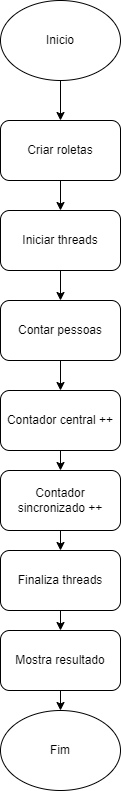

The diagram above was exported from draw.io. Its source (the exported page's mxGraphModel, read from the mxfile embedded in the PNG):
<mxGraphModel dx="1920" dy="895" grid="1" gridSize="10" guides="1" tooltips="1" connect="1" arrows="1" fold="1" page="1" pageScale="1" pageWidth="827" pageHeight="1169" math="0" shadow="0">
  <root>
    <mxCell id="0" />
    <mxCell id="1" parent="0" />
    <mxCell id="_IcdnwpZyxFeYhJpSd3E-78" style="edgeStyle=orthogonalEdgeStyle;rounded=0;orthogonalLoop=1;jettySize=auto;html=1;exitX=0.5;exitY=1;exitDx=0;exitDy=0;" edge="1" parent="1" source="_IcdnwpZyxFeYhJpSd3E-76" target="_IcdnwpZyxFeYhJpSd3E-77">
      <mxGeometry relative="1" as="geometry" />
    </mxCell>
    <mxCell id="_IcdnwpZyxFeYhJpSd3E-76" value="Inicio" style="ellipse;whiteSpace=wrap;html=1;" vertex="1" parent="1">
      <mxGeometry x="354" y="20" width="120" height="80" as="geometry" />
    </mxCell>
    <mxCell id="_IcdnwpZyxFeYhJpSd3E-80" style="edgeStyle=orthogonalEdgeStyle;rounded=0;orthogonalLoop=1;jettySize=auto;html=1;exitX=0.5;exitY=1;exitDx=0;exitDy=0;entryX=0.5;entryY=0;entryDx=0;entryDy=0;" edge="1" parent="1" source="_IcdnwpZyxFeYhJpSd3E-77" target="_IcdnwpZyxFeYhJpSd3E-79">
      <mxGeometry relative="1" as="geometry" />
    </mxCell>
    <mxCell id="_IcdnwpZyxFeYhJpSd3E-77" value="Criar roletas" style="rounded=1;whiteSpace=wrap;html=1;" vertex="1" parent="1">
      <mxGeometry x="354" y="140" width="120" height="60" as="geometry" />
    </mxCell>
    <mxCell id="_IcdnwpZyxFeYhJpSd3E-82" style="edgeStyle=orthogonalEdgeStyle;rounded=0;orthogonalLoop=1;jettySize=auto;html=1;exitX=0.5;exitY=1;exitDx=0;exitDy=0;entryX=0.5;entryY=0;entryDx=0;entryDy=0;" edge="1" parent="1" source="_IcdnwpZyxFeYhJpSd3E-79" target="_IcdnwpZyxFeYhJpSd3E-81">
      <mxGeometry relative="1" as="geometry" />
    </mxCell>
    <mxCell id="_IcdnwpZyxFeYhJpSd3E-79" value="Iniciar threads" style="rounded=1;whiteSpace=wrap;html=1;" vertex="1" parent="1">
      <mxGeometry x="354" y="230" width="120" height="60" as="geometry" />
    </mxCell>
    <mxCell id="_IcdnwpZyxFeYhJpSd3E-84" style="edgeStyle=orthogonalEdgeStyle;rounded=0;orthogonalLoop=1;jettySize=auto;html=1;exitX=0.5;exitY=1;exitDx=0;exitDy=0;entryX=0.5;entryY=0;entryDx=0;entryDy=0;" edge="1" parent="1" source="_IcdnwpZyxFeYhJpSd3E-81" target="_IcdnwpZyxFeYhJpSd3E-83">
      <mxGeometry relative="1" as="geometry" />
    </mxCell>
    <mxCell id="_IcdnwpZyxFeYhJpSd3E-81" value="Contar pessoas" style="rounded=1;whiteSpace=wrap;html=1;" vertex="1" parent="1">
      <mxGeometry x="354" y="320" width="120" height="60" as="geometry" />
    </mxCell>
    <mxCell id="_IcdnwpZyxFeYhJpSd3E-86" style="edgeStyle=orthogonalEdgeStyle;rounded=0;orthogonalLoop=1;jettySize=auto;html=1;exitX=0.5;exitY=1;exitDx=0;exitDy=0;entryX=0.5;entryY=0;entryDx=0;entryDy=0;" edge="1" parent="1" source="_IcdnwpZyxFeYhJpSd3E-83" target="_IcdnwpZyxFeYhJpSd3E-85">
      <mxGeometry relative="1" as="geometry" />
    </mxCell>
    <mxCell id="_IcdnwpZyxFeYhJpSd3E-83" value="Contador central ++" style="rounded=1;whiteSpace=wrap;html=1;" vertex="1" parent="1">
      <mxGeometry x="354" y="410" width="120" height="60" as="geometry" />
    </mxCell>
    <mxCell id="_IcdnwpZyxFeYhJpSd3E-88" style="edgeStyle=orthogonalEdgeStyle;rounded=0;orthogonalLoop=1;jettySize=auto;html=1;exitX=0.5;exitY=1;exitDx=0;exitDy=0;entryX=0.5;entryY=0;entryDx=0;entryDy=0;" edge="1" parent="1" source="_IcdnwpZyxFeYhJpSd3E-85" target="_IcdnwpZyxFeYhJpSd3E-87">
      <mxGeometry relative="1" as="geometry" />
    </mxCell>
    <mxCell id="_IcdnwpZyxFeYhJpSd3E-85" value="Contador sincronizado ++" style="rounded=1;whiteSpace=wrap;html=1;" vertex="1" parent="1">
      <mxGeometry x="354" y="490" width="120" height="60" as="geometry" />
    </mxCell>
    <mxCell id="_IcdnwpZyxFeYhJpSd3E-92" style="edgeStyle=orthogonalEdgeStyle;rounded=0;orthogonalLoop=1;jettySize=auto;html=1;exitX=0.5;exitY=1;exitDx=0;exitDy=0;entryX=0.5;entryY=0;entryDx=0;entryDy=0;" edge="1" parent="1" source="_IcdnwpZyxFeYhJpSd3E-87" target="_IcdnwpZyxFeYhJpSd3E-89">
      <mxGeometry relative="1" as="geometry" />
    </mxCell>
    <mxCell id="_IcdnwpZyxFeYhJpSd3E-87" value="Finaliza threads" style="rounded=1;whiteSpace=wrap;html=1;" vertex="1" parent="1">
      <mxGeometry x="354" y="570" width="120" height="60" as="geometry" />
    </mxCell>
    <mxCell id="_IcdnwpZyxFeYhJpSd3E-91" style="edgeStyle=orthogonalEdgeStyle;rounded=0;orthogonalLoop=1;jettySize=auto;html=1;exitX=0.5;exitY=1;exitDx=0;exitDy=0;entryX=0.5;entryY=0;entryDx=0;entryDy=0;" edge="1" parent="1" source="_IcdnwpZyxFeYhJpSd3E-89" target="_IcdnwpZyxFeYhJpSd3E-90">
      <mxGeometry relative="1" as="geometry" />
    </mxCell>
    <mxCell id="_IcdnwpZyxFeYhJpSd3E-89" value="Mostra resultado" style="rounded=1;whiteSpace=wrap;html=1;" vertex="1" parent="1">
      <mxGeometry x="354" y="650" width="120" height="60" as="geometry" />
    </mxCell>
    <mxCell id="_IcdnwpZyxFeYhJpSd3E-90" value="Fim" style="ellipse;whiteSpace=wrap;html=1;" vertex="1" parent="1">
      <mxGeometry x="354" y="730" width="120" height="80" as="geometry" />
    </mxCell>
  </root>
</mxGraphModel>